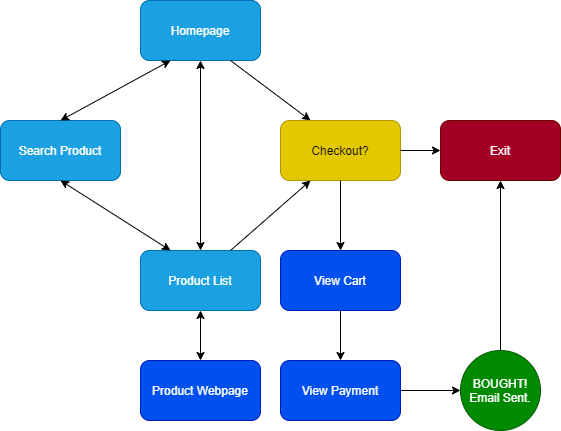

The diagram above was exported from draw.io. Its source (the exported page's mxGraphModel, read from the mxfile embedded in the PNG):
<mxGraphModel dx="885" dy="818" grid="1" gridSize="10" guides="1" tooltips="1" connect="1" arrows="1" fold="1" page="1" pageScale="1" pageWidth="850" pageHeight="1100" math="0" shadow="0">
  <root>
    <mxCell id="0" />
    <mxCell id="1" parent="0" />
    <mxCell id="2" value="Homepage" style="rounded=1;whiteSpace=wrap;html=1;fillColor=#1ba1e2;strokeColor=#006EAF;fontColor=#ffffff;" vertex="1" parent="1">
      <mxGeometry x="340" y="90" width="120" height="60" as="geometry" />
    </mxCell>
    <mxCell id="3" value="Search Product" style="rounded=1;whiteSpace=wrap;html=1;fillColor=#1ba1e2;strokeColor=#006EAF;fontColor=#ffffff;" vertex="1" parent="1">
      <mxGeometry x="200" y="210" width="120" height="60" as="geometry" />
    </mxCell>
    <mxCell id="4" value="Product List" style="rounded=1;whiteSpace=wrap;html=1;fillColor=#1ba1e2;strokeColor=#006EAF;fontColor=#ffffff;" vertex="1" parent="1">
      <mxGeometry x="340" y="340" width="120" height="60" as="geometry" />
    </mxCell>
    <mxCell id="9" value="" style="endArrow=classic;startArrow=classic;html=1;exitX=0.5;exitY=0;exitDx=0;exitDy=0;entryX=0.5;entryY=1;entryDx=0;entryDy=0;" edge="1" parent="1" source="4" target="2">
      <mxGeometry width="50" height="50" relative="1" as="geometry">
        <mxPoint x="410" y="380" as="sourcePoint" />
        <mxPoint x="410" y="200" as="targetPoint" />
      </mxGeometry>
    </mxCell>
    <mxCell id="10" value="" style="endArrow=classic;startArrow=classic;html=1;exitX=0.5;exitY=0;exitDx=0;exitDy=0;entryX=0.25;entryY=1;entryDx=0;entryDy=0;" edge="1" parent="1" source="3" target="2">
      <mxGeometry width="50" height="50" relative="1" as="geometry">
        <mxPoint x="500" y="440" as="sourcePoint" />
        <mxPoint x="400" y="150" as="targetPoint" />
      </mxGeometry>
    </mxCell>
    <mxCell id="11" value="" style="endArrow=classic;startArrow=classic;html=1;exitX=0.5;exitY=1;exitDx=0;exitDy=0;entryX=0.25;entryY=0;entryDx=0;entryDy=0;" edge="1" parent="1" source="3" target="4">
      <mxGeometry width="50" height="50" relative="1" as="geometry">
        <mxPoint x="500" y="440" as="sourcePoint" />
        <mxPoint x="550" y="390" as="targetPoint" />
      </mxGeometry>
    </mxCell>
    <mxCell id="12" value="Product Webpage" style="rounded=1;whiteSpace=wrap;html=1;fillColor=#0050ef;strokeColor=#001DBC;fontColor=#ffffff;" vertex="1" parent="1">
      <mxGeometry x="340" y="450" width="120" height="60" as="geometry" />
    </mxCell>
    <mxCell id="14" value="" style="endArrow=classic;html=1;exitX=0.75;exitY=1;exitDx=0;exitDy=0;entryX=0.25;entryY=0;entryDx=0;entryDy=0;" edge="1" parent="1" source="2" target="15">
      <mxGeometry width="50" height="50" relative="1" as="geometry">
        <mxPoint x="500" y="440" as="sourcePoint" />
        <mxPoint x="540" y="220" as="targetPoint" />
      </mxGeometry>
    </mxCell>
    <mxCell id="15" value="Checkout?" style="rounded=1;whiteSpace=wrap;html=1;fillColor=#e3c800;strokeColor=#B09500;fontColor=#000000;" vertex="1" parent="1">
      <mxGeometry x="480" y="210" width="120" height="60" as="geometry" />
    </mxCell>
    <mxCell id="16" value="" style="endArrow=classic;html=1;exitX=0.75;exitY=0;exitDx=0;exitDy=0;entryX=0.25;entryY=1;entryDx=0;entryDy=0;" edge="1" parent="1" source="4" target="15">
      <mxGeometry width="50" height="50" relative="1" as="geometry">
        <mxPoint x="500" y="440" as="sourcePoint" />
        <mxPoint x="550" y="390" as="targetPoint" />
      </mxGeometry>
    </mxCell>
    <mxCell id="17" value="Exit" style="rounded=1;whiteSpace=wrap;html=1;fillColor=#a20025;strokeColor=#6F0000;fontColor=#ffffff;" vertex="1" parent="1">
      <mxGeometry x="640" y="210" width="120" height="60" as="geometry" />
    </mxCell>
    <mxCell id="18" value="View Cart" style="rounded=1;whiteSpace=wrap;html=1;fillColor=#0050ef;strokeColor=#001DBC;fontColor=#ffffff;" vertex="1" parent="1">
      <mxGeometry x="480" y="340" width="120" height="60" as="geometry" />
    </mxCell>
    <mxCell id="19" value="" style="endArrow=classic;html=1;exitX=1;exitY=0.5;exitDx=0;exitDy=0;entryX=0;entryY=0.5;entryDx=0;entryDy=0;" edge="1" parent="1" source="15" target="17">
      <mxGeometry width="50" height="50" relative="1" as="geometry">
        <mxPoint x="500" y="440" as="sourcePoint" />
        <mxPoint x="550" y="390" as="targetPoint" />
      </mxGeometry>
    </mxCell>
    <mxCell id="20" value="View Payment" style="rounded=1;whiteSpace=wrap;html=1;fillColor=#0050ef;strokeColor=#001DBC;fontColor=#ffffff;" vertex="1" parent="1">
      <mxGeometry x="480" y="450" width="120" height="60" as="geometry" />
    </mxCell>
    <mxCell id="21" value="BOUGHT!&lt;br&gt;Email Sent." style="ellipse;whiteSpace=wrap;html=1;aspect=fixed;fillColor=#008a00;strokeColor=#005700;fontColor=#ffffff;" vertex="1" parent="1">
      <mxGeometry x="660" y="440" width="80" height="80" as="geometry" />
    </mxCell>
    <mxCell id="22" value="" style="endArrow=classic;html=1;exitX=0.5;exitY=1;exitDx=0;exitDy=0;entryX=0.5;entryY=0;entryDx=0;entryDy=0;" edge="1" parent="1" source="15" target="18">
      <mxGeometry width="50" height="50" relative="1" as="geometry">
        <mxPoint x="500" y="440" as="sourcePoint" />
        <mxPoint x="550" y="390" as="targetPoint" />
      </mxGeometry>
    </mxCell>
    <mxCell id="23" value="" style="endArrow=classic;html=1;entryX=0.5;entryY=0;entryDx=0;entryDy=0;exitX=0.5;exitY=1;exitDx=0;exitDy=0;" edge="1" parent="1" source="18" target="20">
      <mxGeometry width="50" height="50" relative="1" as="geometry">
        <mxPoint x="520" y="420" as="sourcePoint" />
        <mxPoint x="550" y="390" as="targetPoint" />
      </mxGeometry>
    </mxCell>
    <mxCell id="24" value="" style="endArrow=classic;html=1;exitX=1;exitY=0.5;exitDx=0;exitDy=0;entryX=0;entryY=0.5;entryDx=0;entryDy=0;" edge="1" parent="1" source="20" target="21">
      <mxGeometry width="50" height="50" relative="1" as="geometry">
        <mxPoint x="500" y="440" as="sourcePoint" />
        <mxPoint x="550" y="390" as="targetPoint" />
      </mxGeometry>
    </mxCell>
    <mxCell id="25" value="" style="endArrow=classic;html=1;exitX=0.5;exitY=0;exitDx=0;exitDy=0;entryX=0.5;entryY=1;entryDx=0;entryDy=0;" edge="1" parent="1" source="21" target="17">
      <mxGeometry width="50" height="50" relative="1" as="geometry">
        <mxPoint x="500" y="440" as="sourcePoint" />
        <mxPoint x="550" y="390" as="targetPoint" />
      </mxGeometry>
    </mxCell>
    <mxCell id="26" value="" style="endArrow=classic;startArrow=classic;html=1;exitX=0.5;exitY=0;exitDx=0;exitDy=0;entryX=0.5;entryY=1;entryDx=0;entryDy=0;" edge="1" parent="1" source="12" target="4">
      <mxGeometry width="50" height="50" relative="1" as="geometry">
        <mxPoint x="400" y="440" as="sourcePoint" />
        <mxPoint x="450" y="390" as="targetPoint" />
      </mxGeometry>
    </mxCell>
  </root>
</mxGraphModel>